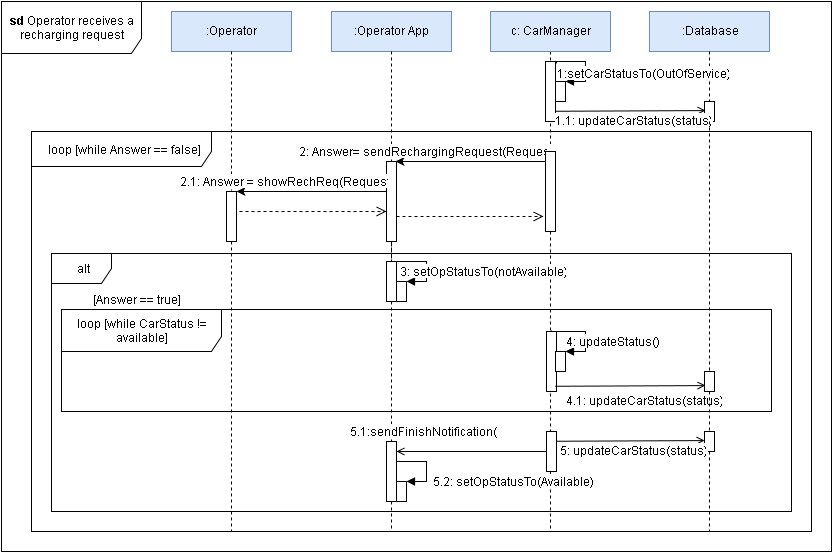

The diagram above was exported from draw.io. Its source (the exported page's mxGraphModel, read from the mxfile embedded in the PNG):
<mxGraphModel dx="-602" dy="656" grid="1" gridSize="10" guides="1" tooltips="1" connect="1" arrows="1" fold="1" page="1" pageScale="1" pageWidth="826" pageHeight="1169" math="0" shadow="0">
  <root>
    <mxCell id="0" />
    <mxCell id="1" parent="0" />
    <mxCell id="1661bb3596d75575-46" style="edgeStyle=orthogonalEdgeStyle;rounded=0;html=1;exitX=0.5;exitY=1;startArrow=none;startFill=0;endArrow=none;endFill=0;jettySize=auto;orthogonalLoop=1;dashed=1;" edge="1" parent="1" source="7ddda146d60f931c-11">
      <mxGeometry relative="1" as="geometry">
        <mxPoint x="1940" y="560" as="targetPoint" />
      </mxGeometry>
    </mxCell>
    <mxCell id="1661bb3596d75575-48" style="edgeStyle=orthogonalEdgeStyle;rounded=0;html=1;exitX=0.5;exitY=1;dashed=1;startArrow=none;startFill=0;endArrow=none;endFill=0;jettySize=auto;orthogonalLoop=1;" edge="1" parent="1" source="1661bb3596d75575-1">
      <mxGeometry relative="1" as="geometry">
        <mxPoint x="2260" y="560" as="targetPoint" />
        <Array as="points">
          <mxPoint x="2260" y="560" />
          <mxPoint x="2260" y="560" />
        </Array>
      </mxGeometry>
    </mxCell>
    <mxCell id="2aeb6e1e22c783c8-1" value="&lt;b&gt;sd&lt;/b&gt; Operator receives a recharging request&lt;br&gt;" style="shape=umlFrame;whiteSpace=wrap;html=1;fillColor=#FFFFFF;gradientColor=#FFFFFF;width=140;height=52;" vertex="1" parent="1">
      <mxGeometry x="1710" y="30" width="830" height="550" as="geometry" />
    </mxCell>
    <mxCell id="2aeb6e1e22c783c8-2" value=":Operator" style="html=1;fillColor=#dae8fc;strokeColor=#6c8ebf;" vertex="1" parent="1">
      <mxGeometry x="1880" y="40" width="120" height="40" as="geometry" />
    </mxCell>
    <mxCell id="2aeb6e1e22c783c8-11" value="alt" style="shape=umlFrame;whiteSpace=wrap;html=1;fillColor=#FFFFFF;gradientColor=#FFFFFF;" vertex="1" parent="1">
      <mxGeometry x="1760" y="282" width="740" height="258" as="geometry" />
    </mxCell>
    <mxCell id="2aeb6e1e22c783c8-15" value="[Answer == true]&lt;br&gt;" style="text;html=1;resizable=0;points=[];autosize=1;align=left;verticalAlign=top;spacingTop=-4;" vertex="1" parent="1">
      <mxGeometry x="1800" y="320" width="100" height="20" as="geometry" />
    </mxCell>
    <mxCell id="1661bb3596d75575-1" value="c: CarManager" style="html=1;fillColor=#dae8fc;strokeColor=#6c8ebf;" vertex="1" parent="1">
      <mxGeometry x="2199" y="40" width="120" height="40" as="geometry" />
    </mxCell>
    <mxCell id="1661bb3596d75575-28" value="loop [while CarStatus != available]&lt;br&gt;" style="shape=umlFrame;whiteSpace=wrap;html=1;fillColor=none;gradientColor=none;width=160;height=42;" vertex="1" parent="1">
      <mxGeometry x="1770" y="338" width="710" height="102" as="geometry" />
    </mxCell>
    <mxCell id="7ddda146d60f931c-1" value=":Operator App&lt;br&gt;" style="html=1;fillColor=#dae8fc;strokeColor=#6c8ebf;" vertex="1" parent="1">
      <mxGeometry x="2040" y="40" width="120" height="40" as="geometry" />
    </mxCell>
    <mxCell id="7ddda146d60f931c-2" style="edgeStyle=orthogonalEdgeStyle;rounded=0;html=1;exitX=0.5;exitY=1;startArrow=none;startFill=0;endArrow=none;endFill=0;jettySize=auto;orthogonalLoop=1;dashed=1;" edge="1" parent="1" source="7ddda146d60f931c-50">
      <mxGeometry relative="1" as="geometry">
        <mxPoint x="2100" y="560" as="targetPoint" />
      </mxGeometry>
    </mxCell>
    <mxCell id="7ddda146d60f931c-3" value="" style="html=1;points=[];perimeter=orthogonalPerimeter;fillColor=#FFFFFF;gradientColor=#FFFFFF;" vertex="1" parent="1">
      <mxGeometry x="2095" y="190" width="10" height="80" as="geometry" />
    </mxCell>
    <mxCell id="7ddda146d60f931c-4" style="edgeStyle=orthogonalEdgeStyle;rounded=0;html=1;exitX=0.5;exitY=1;startArrow=none;startFill=0;endArrow=none;endFill=0;jettySize=auto;orthogonalLoop=1;dashed=1;" edge="1" parent="1" source="7ddda146d60f931c-1" target="7ddda146d60f931c-3">
      <mxGeometry relative="1" as="geometry">
        <mxPoint x="2100" y="780" as="targetPoint" />
        <mxPoint x="2100" y="120" as="sourcePoint" />
      </mxGeometry>
    </mxCell>
    <mxCell id="7ddda146d60f931c-8" value="" style="endArrow=classic;html=1;" edge="1" parent="1">
      <mxGeometry x="2104" y="190" width="50" height="50" as="geometry">
        <mxPoint x="2254" y="190" as="sourcePoint" />
        <mxPoint x="2104" y="190" as="targetPoint" />
      </mxGeometry>
    </mxCell>
    <mxCell id="7ddda146d60f931c-9" value="2: Answer= sendRechargingRequest(Request)&lt;br&gt;" style="text;html=1;resizable=0;points=[];align=center;verticalAlign=middle;labelBackgroundColor=#ffffff;" vertex="1" connectable="0" parent="7ddda146d60f931c-8">
      <mxGeometry x="0.241" y="3" relative="1" as="geometry">
        <mxPoint x="-31" y="-13" as="offset" />
      </mxGeometry>
    </mxCell>
    <mxCell id="1661bb3596d75575-5" value="" style="html=1;points=[];perimeter=orthogonalPerimeter;fillColor=#FFFFFF;gradientColor=#FFFFFF;" vertex="1" parent="1">
      <mxGeometry x="2254" y="90" width="10" height="60" as="geometry" />
    </mxCell>
    <mxCell id="7ddda146d60f931c-11" value="" style="html=1;points=[];perimeter=orthogonalPerimeter;fillColor=#FFFFFF;gradientColor=#FFFFFF;" vertex="1" parent="1">
      <mxGeometry x="1935" y="220" width="10" height="50" as="geometry" />
    </mxCell>
    <mxCell id="7ddda146d60f931c-12" style="edgeStyle=orthogonalEdgeStyle;rounded=0;html=1;exitX=0.5;exitY=1;entryX=0.5;entryY=-0.025;entryPerimeter=0;startArrow=none;startFill=0;endArrow=none;endFill=0;jettySize=auto;orthogonalLoop=1;dashed=1;" edge="1" parent="1" source="2aeb6e1e22c783c8-2" target="7ddda146d60f931c-11">
      <mxGeometry relative="1" as="geometry">
        <mxPoint x="1940" y="120" as="sourcePoint" />
        <mxPoint x="1940" y="573" as="targetPoint" />
      </mxGeometry>
    </mxCell>
    <mxCell id="7ddda146d60f931c-20" value="" style="html=1;verticalAlign=bottom;endArrow=open;dashed=1;endSize=8;" edge="1" parent="1" target="7ddda146d60f931c-3">
      <mxGeometry x="1781.344827586207" y="254.72413793103453" as="geometry">
        <mxPoint x="1948" y="240" as="sourcePoint" />
        <mxPoint x="1781.344827586207" y="254.72413793103442" as="targetPoint" />
        <Array as="points">
          <mxPoint x="1980" y="240" />
        </Array>
      </mxGeometry>
    </mxCell>
    <mxCell id="7ddda146d60f931c-21" value="" style="endArrow=classic;html=1;" edge="1" parent="1">
      <mxGeometry x="1945" y="220" width="50" height="50" as="geometry">
        <mxPoint x="2095" y="220" as="sourcePoint" />
        <mxPoint x="1945" y="220" as="targetPoint" />
      </mxGeometry>
    </mxCell>
    <mxCell id="7ddda146d60f931c-22" value="2.1: Answer = showRechReq(Request)&lt;br&gt;" style="text;html=1;resizable=0;points=[];align=center;verticalAlign=middle;labelBackgroundColor=#ffffff;" vertex="1" connectable="0" parent="7ddda146d60f931c-21">
      <mxGeometry x="0.241" y="3" relative="1" as="geometry">
        <mxPoint x="-11" y="-13" as="offset" />
      </mxGeometry>
    </mxCell>
    <mxCell id="7ddda146d60f931c-23" value="" style="html=1;verticalAlign=bottom;endArrow=open;dashed=1;endSize=8;" edge="1" parent="1">
      <mxGeometry x="1938.344827586207" y="259.72413793103453" as="geometry">
        <mxPoint x="2105" y="245" as="sourcePoint" />
        <mxPoint x="2252" y="245" as="targetPoint" />
        <Array as="points">
          <mxPoint x="2137" y="245" />
        </Array>
      </mxGeometry>
    </mxCell>
    <mxCell id="7ddda146d60f931c-24" value="" style="html=1;points=[];perimeter=orthogonalPerimeter;fillColor=#ffffff;gradientColor=none;" vertex="1" parent="1">
      <mxGeometry x="2095" y="290" width="10" height="40" as="geometry" />
    </mxCell>
    <mxCell id="7ddda146d60f931c-25" style="edgeStyle=orthogonalEdgeStyle;rounded=0;html=1;exitX=0.5;exitY=1;startArrow=none;startFill=0;endArrow=none;endFill=0;jettySize=auto;orthogonalLoop=1;dashed=1;" edge="1" parent="1" source="7ddda146d60f931c-3" target="7ddda146d60f931c-24">
      <mxGeometry relative="1" as="geometry">
        <mxPoint x="2100" y="780" as="targetPoint" />
        <mxPoint x="2100" y="270" as="sourcePoint" />
      </mxGeometry>
    </mxCell>
    <mxCell id="7ddda146d60f931c-26" value="" style="html=1;points=[];perimeter=orthogonalPerimeter;fillColor=#ffffff;gradientColor=none;" vertex="1" parent="1">
      <mxGeometry x="2105" y="310" width="10" height="20" as="geometry" />
    </mxCell>
    <mxCell id="7ddda146d60f931c-27" value="" style="edgeStyle=orthogonalEdgeStyle;html=1;align=left;spacingLeft=2;endArrow=block;rounded=0;entryX=1;entryY=0;" edge="1" parent="1" target="7ddda146d60f931c-26">
      <mxGeometry relative="1" as="geometry">
        <mxPoint x="2100" y="290" as="sourcePoint" />
        <Array as="points">
          <mxPoint x="2135" y="290" />
        </Array>
      </mxGeometry>
    </mxCell>
    <mxCell id="7ddda146d60f931c-28" value="3: setOpStatusTo(notAvailable)&lt;br&gt;" style="text;html=1;resizable=0;points=[];align=center;verticalAlign=middle;labelBackgroundColor=#ffffff;" vertex="1" connectable="0" parent="7ddda146d60f931c-27">
      <mxGeometry x="-0.12" y="-8" relative="1" as="geometry">
        <mxPoint x="57" y="2" as="offset" />
      </mxGeometry>
    </mxCell>
    <mxCell id="7ddda146d60f931c-29" value="" style="html=1;points=[];perimeter=orthogonalPerimeter;fillColor=#ffffff;gradientColor=none;" vertex="1" parent="1">
      <mxGeometry x="2255" y="360" width="10" height="60" as="geometry" />
    </mxCell>
    <mxCell id="7ddda146d60f931c-30" value="" style="html=1;points=[];perimeter=orthogonalPerimeter;fillColor=#ffffff;gradientColor=none;" vertex="1" parent="1">
      <mxGeometry x="2264" y="380" width="10" height="20" as="geometry" />
    </mxCell>
    <mxCell id="7ddda146d60f931c-31" value="" style="edgeStyle=orthogonalEdgeStyle;html=1;align=left;spacingLeft=2;endArrow=block;rounded=0;entryX=1;entryY=0;exitX=0.5;exitY=-0.025;exitPerimeter=0;" edge="1" parent="1" source="7ddda146d60f931c-29" target="7ddda146d60f931c-30">
      <mxGeometry relative="1" as="geometry">
        <mxPoint x="2269" y="360" as="sourcePoint" />
        <Array as="points">
          <mxPoint x="2260" y="360" />
          <mxPoint x="2294" y="360" />
          <mxPoint x="2294" y="380" />
        </Array>
      </mxGeometry>
    </mxCell>
    <mxCell id="7ddda146d60f931c-32" value="4: updateStatus()&lt;br&gt;" style="text;html=1;resizable=0;points=[];align=center;verticalAlign=middle;labelBackgroundColor=#ffffff;" vertex="1" connectable="0" parent="7ddda146d60f931c-31">
      <mxGeometry x="0.3067" y="2" relative="1" as="geometry">
        <mxPoint x="24" y="-4" as="offset" />
      </mxGeometry>
    </mxCell>
    <mxCell id="7ddda146d60f931c-35" value=":Database" style="html=1;fillColor=#dae8fc;strokeColor=#6c8ebf;" vertex="1" parent="1">
      <mxGeometry x="2358" y="40" width="120" height="40" as="geometry" />
    </mxCell>
    <mxCell id="7ddda146d60f931c-36" style="edgeStyle=orthogonalEdgeStyle;rounded=0;html=1;exitX=0.5;exitY=1;startArrow=none;startFill=0;endArrow=none;endFill=0;jettySize=auto;orthogonalLoop=1;dashed=1;" edge="1" parent="1" source="7ddda146d60f931c-46">
      <mxGeometry relative="1" as="geometry">
        <mxPoint x="2418" y="560" as="targetPoint" />
      </mxGeometry>
    </mxCell>
    <mxCell id="7ddda146d60f931c-37" value="" style="html=1;points=[];perimeter=orthogonalPerimeter;fillColor=#ffffff;gradientColor=none;" vertex="1" parent="1">
      <mxGeometry x="2413" y="130" width="10" height="20" as="geometry" />
    </mxCell>
    <mxCell id="7ddda146d60f931c-38" style="edgeStyle=orthogonalEdgeStyle;rounded=0;html=1;exitX=0.5;exitY=1;startArrow=none;startFill=0;endArrow=none;endFill=0;jettySize=auto;orthogonalLoop=1;dashed=1;" edge="1" parent="1" source="7ddda146d60f931c-35" target="7ddda146d60f931c-37">
      <mxGeometry relative="1" as="geometry">
        <mxPoint x="2418" y="750" as="targetPoint" />
        <mxPoint x="2418" y="120" as="sourcePoint" />
      </mxGeometry>
    </mxCell>
    <mxCell id="7ddda146d60f931c-39" value="" style="endArrow=open;html=1;exitX=1.066;exitY=0.212;exitPerimeter=0;entryX=0.1;entryY=0.203;entryPerimeter=0;endFill=0;" edge="1" parent="1">
      <mxGeometry x="2263.6551724137935" y="139.0689655172414" width="50" height="50" as="geometry">
        <mxPoint x="2263.6551724137935" y="139.75862068965523" as="sourcePoint" />
        <mxPoint x="2414" y="139.0689655172414" as="targetPoint" />
      </mxGeometry>
    </mxCell>
    <mxCell id="7ddda146d60f931c-40" value="1.1: updateCarStatus(status)&lt;br&gt;" style="text;html=1;resizable=0;points=[];align=center;verticalAlign=middle;labelBackgroundColor=#ffffff;" vertex="1" connectable="0" parent="7ddda146d60f931c-39">
      <mxGeometry x="-0.3213" y="-3" relative="1" as="geometry">
        <mxPoint x="25" y="7" as="offset" />
      </mxGeometry>
    </mxCell>
    <mxCell id="7ddda146d60f931c-41" value="" style="endArrow=open;html=1;exitX=1.066;exitY=0.212;exitPerimeter=0;entryX=0.1;entryY=0.203;entryPerimeter=0;endFill=0;" edge="1" parent="1">
      <mxGeometry x="2263.6551724137935" y="414.0689655172414" width="50" height="50" as="geometry">
        <mxPoint x="2263.6551724137935" y="414.75862068965523" as="sourcePoint" />
        <mxPoint x="2414" y="414.0689655172414" as="targetPoint" />
      </mxGeometry>
    </mxCell>
    <mxCell id="7ddda146d60f931c-42" value="4.1: updateCarStatus(status)&lt;br&gt;" style="text;html=1;resizable=0;points=[];align=center;verticalAlign=middle;labelBackgroundColor=#ffffff;" vertex="1" connectable="0" parent="7ddda146d60f931c-41">
      <mxGeometry x="-0.3213" y="-3" relative="1" as="geometry">
        <mxPoint x="36" y="12" as="offset" />
      </mxGeometry>
    </mxCell>
    <mxCell id="7ddda146d60f931c-43" value="" style="html=1;points=[];perimeter=orthogonalPerimeter;fillColor=#ffffff;gradientColor=none;" vertex="1" parent="1">
      <mxGeometry x="2413" y="400" width="10" height="20" as="geometry" />
    </mxCell>
    <mxCell id="7ddda146d60f931c-44" style="edgeStyle=orthogonalEdgeStyle;rounded=0;html=1;exitX=0.5;exitY=1;startArrow=none;startFill=0;endArrow=none;endFill=0;jettySize=auto;orthogonalLoop=1;dashed=1;" edge="1" parent="1" source="7ddda146d60f931c-37" target="7ddda146d60f931c-43">
      <mxGeometry relative="1" as="geometry">
        <mxPoint x="2418" y="750" as="targetPoint" />
        <mxPoint x="2418" y="190" as="sourcePoint" />
      </mxGeometry>
    </mxCell>
    <mxCell id="7ddda146d60f931c-46" value="" style="html=1;points=[];perimeter=orthogonalPerimeter;fillColor=#ffffff;gradientColor=none;" vertex="1" parent="1">
      <mxGeometry x="2413" y="460" width="10" height="20" as="geometry" />
    </mxCell>
    <mxCell id="7ddda146d60f931c-47" style="edgeStyle=orthogonalEdgeStyle;rounded=0;html=1;exitX=0.5;exitY=1;startArrow=none;startFill=0;endArrow=none;endFill=0;jettySize=auto;orthogonalLoop=1;dashed=1;" edge="1" parent="1" source="7ddda146d60f931c-43" target="7ddda146d60f931c-46">
      <mxGeometry relative="1" as="geometry">
        <mxPoint x="2418" y="750" as="targetPoint" />
        <mxPoint x="2418" y="420" as="sourcePoint" />
      </mxGeometry>
    </mxCell>
    <mxCell id="7ddda146d60f931c-48" value="" style="endArrow=open;html=1;exitX=1.066;exitY=0.212;exitPerimeter=0;entryX=0.1;entryY=0.203;entryPerimeter=0;endFill=0;" edge="1" parent="1">
      <mxGeometry x="2262.6551724137935" y="469.0689655172414" width="50" height="50" as="geometry">
        <mxPoint x="2262.6551724137935" y="469.75862068965534" as="sourcePoint" />
        <mxPoint x="2413" y="469.0689655172414" as="targetPoint" />
      </mxGeometry>
    </mxCell>
    <mxCell id="7ddda146d60f931c-49" value="5: updateCarStatus(status)&lt;br&gt;" style="text;html=1;resizable=0;points=[];align=center;verticalAlign=middle;labelBackgroundColor=#ffffff;" vertex="1" connectable="0" parent="7ddda146d60f931c-48">
      <mxGeometry x="-0.3213" y="-3" relative="1" as="geometry">
        <mxPoint x="26" y="7" as="offset" />
      </mxGeometry>
    </mxCell>
    <mxCell id="7ddda146d60f931c-45" value="" style="html=1;points=[];perimeter=orthogonalPerimeter;fillColor=#ffffff;gradientColor=none;" vertex="1" parent="1">
      <mxGeometry x="2255" y="460" width="10" height="40" as="geometry" />
    </mxCell>
    <mxCell id="7ddda146d60f931c-51" style="edgeStyle=orthogonalEdgeStyle;rounded=0;html=1;exitX=0.5;exitY=1;startArrow=none;startFill=0;endArrow=none;endFill=0;jettySize=auto;orthogonalLoop=1;dashed=1;" edge="1" parent="1" source="7ddda146d60f931c-24" target="7ddda146d60f931c-50">
      <mxGeometry relative="1" as="geometry">
        <mxPoint x="2100" y="780" as="targetPoint" />
        <mxPoint x="2100" y="330" as="sourcePoint" />
      </mxGeometry>
    </mxCell>
    <mxCell id="7ddda146d60f931c-52" value="" style="endArrow=open;html=1;endFill=0;" edge="1" parent="1">
      <mxGeometry x="2105" y="480" width="50" height="50" as="geometry">
        <mxPoint x="2255" y="480" as="sourcePoint" />
        <mxPoint x="2105" y="480" as="targetPoint" />
      </mxGeometry>
    </mxCell>
    <mxCell id="7ddda146d60f931c-53" value="5.1:sendFinishNotification()&lt;br&gt;" style="text;html=1;resizable=0;points=[];align=center;verticalAlign=middle;labelBackgroundColor=#ffffff;" vertex="1" connectable="0" parent="7ddda146d60f931c-52">
      <mxGeometry x="0.241" y="3" relative="1" as="geometry">
        <mxPoint x="-32" y="-23" as="offset" />
      </mxGeometry>
    </mxCell>
    <mxCell id="7ddda146d60f931c-54" value="" style="html=1;points=[];perimeter=orthogonalPerimeter;fillColor=#ffffff;gradientColor=none;" vertex="1" parent="1">
      <mxGeometry x="2105" y="510" width="10" height="20" as="geometry" />
    </mxCell>
    <mxCell id="7ddda146d60f931c-55" value="" style="edgeStyle=orthogonalEdgeStyle;html=1;align=left;spacingLeft=2;endArrow=block;rounded=0;entryX=1;entryY=0;" edge="1" parent="1" target="7ddda146d60f931c-54">
      <mxGeometry relative="1" as="geometry">
        <mxPoint x="2100" y="490" as="sourcePoint" />
        <Array as="points">
          <mxPoint x="2135" y="490" />
        </Array>
      </mxGeometry>
    </mxCell>
    <mxCell id="7ddda146d60f931c-56" value="5.2: setOpStatusTo(Available)&lt;br&gt;" style="text;html=1;resizable=0;points=[];align=center;verticalAlign=middle;labelBackgroundColor=#ffffff;" vertex="1" connectable="0" parent="7ddda146d60f931c-55">
      <mxGeometry x="-0.0667" y="-9" relative="1" as="geometry">
        <mxPoint x="94" y="20" as="offset" />
      </mxGeometry>
    </mxCell>
    <mxCell id="7ddda146d60f931c-50" value="" style="html=1;points=[];perimeter=orthogonalPerimeter;fillColor=#ffffff;gradientColor=none;" vertex="1" parent="1">
      <mxGeometry x="2095" y="470" width="10" height="60" as="geometry" />
    </mxCell>
    <mxCell id="7ddda146d60f931c-57" value="" style="html=1;points=[];perimeter=orthogonalPerimeter;fillColor=#ffffff;gradientColor=none;" vertex="1" parent="1">
      <mxGeometry x="2264" y="110" width="10" height="20" as="geometry" />
    </mxCell>
    <mxCell id="7ddda146d60f931c-58" value="" style="edgeStyle=orthogonalEdgeStyle;html=1;align=left;spacingLeft=2;endArrow=block;rounded=0;entryX=1;entryY=0;exitX=1.1;exitY=0.033;exitPerimeter=0;" edge="1" parent="1" source="1661bb3596d75575-5" target="7ddda146d60f931c-57">
      <mxGeometry relative="1" as="geometry">
        <mxPoint x="2269" y="90" as="sourcePoint" />
        <Array as="points">
          <mxPoint x="2265" y="90" />
          <mxPoint x="2294" y="90" />
          <mxPoint x="2294" y="110" />
        </Array>
      </mxGeometry>
    </mxCell>
    <mxCell id="7ddda146d60f931c-59" value="1:setCarStatusTo(OutOfService)" style="text;html=1;resizable=0;points=[];align=center;verticalAlign=middle;labelBackgroundColor=#ffffff;" vertex="1" connectable="0" parent="7ddda146d60f931c-58">
      <mxGeometry x="0.0133" y="1" relative="1" as="geometry">
        <mxPoint x="55" y="7" as="offset" />
      </mxGeometry>
    </mxCell>
    <mxCell id="2aeb6e1e22c783c8-5" value="loop [while Answer == false]&lt;br&gt;" style="shape=umlFrame;whiteSpace=wrap;html=1;fillColor=#FFFFFF;gradientColor=#FFFFFF;width=180;height=35;" vertex="1" parent="1">
      <mxGeometry x="1740" y="160" width="780" height="400" as="geometry" />
    </mxCell>
    <mxCell id="7ddda146d60f931c-62" value="" style="html=1;points=[];perimeter=orthogonalPerimeter;fillColor=#ffffff;gradientColor=none;" vertex="1" parent="1">
      <mxGeometry x="2254" y="180" width="10" height="80" as="geometry" />
    </mxCell>
  </root>
</mxGraphModel>